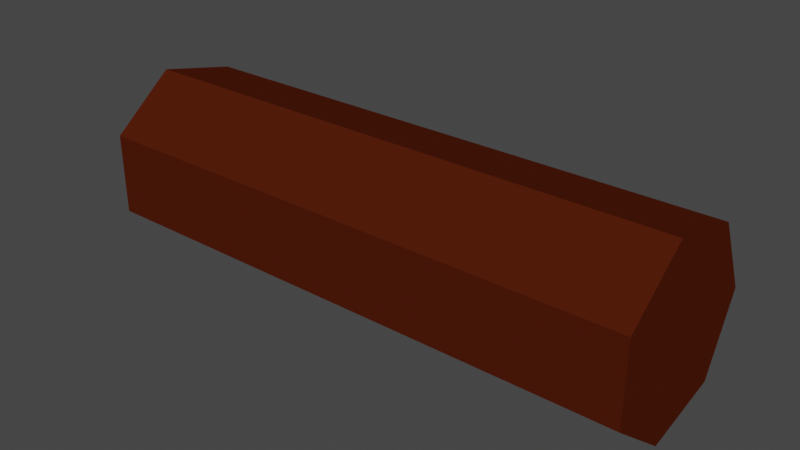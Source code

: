 # Source: drova.blend  (saved by Blender 2.90.8; exported with 4.5.12 LTS)
import bpy
from mathutils import Matrix  # noqa: F401  (used for matrix-valued properties, if any)

bpy.ops.wm.read_factory_settings(use_empty=True)
scene = bpy.context.scene
scene.name = 'Scene'

# ---- collections
col_collection = bpy.data.collections.new('Collection'); scene.collection.children.link(col_collection)

# ---- materials (node trees are filled in below, after node groups)
mat_material = bpy.data.materials.new('Material')
mat_material.alpha_threshold = 0.0
mat_material.use_transparent_shadow = False
mat_material.line_color = (0.0, 0.0, 0.0, 1.0)

# ---- material node trees
mat_material.use_nodes = True; mat_material.node_tree.nodes.clear()
_N = mat_material.node_tree.nodes; _L = mat_material.node_tree.links
n0 = _N.new('ShaderNodeOutputMaterial'); n0.name = 'Material Output'; n0.location = (300, 300)
n1 = _N.new('ShaderNodeBsdfPrincipled'); n1.name = 'Principled BSDF'; n1.location = (10, 300)
n1.distribution = 'GGX'
n1.subsurface_method = 'BURLEY'
n1.inputs[0].default_value = (0.07564, 0.0121, 0.003196, 1.0)
n1.inputs[2].default_value = 0.4
n1.inputs[3].default_value = 1.45
n1.inputs[13].default_value = 0.0
n1.inputs[27].default_value = (0.0, 0.0, 0.0, 1.0)
n1.inputs[28].default_value = 1.0
_L.new(n1.outputs[0], n0.inputs[0])
n0.is_active_output = True

# ---- world
world_world = bpy.data.worlds.new('World'); scene.world = world_world
world_world.use_nodes = True; world_world.node_tree.nodes.clear()
_N = world_world.node_tree.nodes; _L = world_world.node_tree.links
n0 = _N.new('ShaderNodeOutputWorld'); n0.name = 'World Output'; n0.location = (300, 300)
n1 = _N.new('ShaderNodeBackground'); n1.name = 'Background'; n1.location = (10, 300)
n1.inputs[0].default_value = (0.05088, 0.05088, 0.05088, 1.0)
_L.new(n1.outputs[0], n0.inputs[0])
n0.is_active_output = True
world_world.color = (0.05088, 0.05088, 0.05088)
world_world.use_sun_shadow = False
world_world.sun_shadow_jitter_overblur = 0.0

# ---- meshes
me_x = bpy.data.meshes.new('Цилиндр')
me_x.from_pydata([(-2.42e-08, 0.7505, 0.6856), (-2.42e-08, 0.7505, 5.165), (0.5868, 0.4679, 0.6856), (0.5868, 0.4679, 5.165), (0.7317, -0.167, 0.6856), (0.7317, -0.167, 5.165), (0.3256, -0.6762, 0.6856), (0.3256, -0.6762, 5.165), (-0.3256, -0.6762, 0.6856), (-0.3256, -0.6762, 5.165), (-0.7317, -0.167, 0.6856), (-0.7317, -0.167, 5.165), (-0.5868, 0.4679, 0.6856), (-0.5868, 0.4679, 5.165)], [], [(0, 1, 3, 2), (2, 3, 5, 4), (4, 5, 7, 6), (6, 7, 9, 8), (8, 9, 11, 10), (3, 1, 13, 11, 9, 7, 5), (10, 11, 13, 12), (12, 13, 1, 0), (0, 2, 4, 6, 8, 10, 12)])
_uv = me_x.uv_layers.new(name='UVКарта')
_uv.uv.foreach_set('vector', [1.0, 0.5, 1.0, 1.0, 0.8571, 1.0, 0.8571, 0.5, 0.8571, 0.5, 0.8571, 1.0, 0.7143, 1.0, 0.7143, 0.5, 0.7143, 0.5, 0.7143, 1.0, 0.5714, 1.0, 0.5714, 0.5, 0.5714, 0.5, 0.5714, 1.0, 0.4286, 1.0, 0.4286, 0.5, 0.4286, 0.5, 0.4286, 1.0, 0.2857, 1.0, 0.2857, 0.5, 0.4376, 0.3996, 0.25, 0.49, 0.06236, 0.3996, 0.01602, 0.1966, 0.1459, 0.03377, 0.3541, 0.03377, 0.484, 0.1966, 0.2857, 0.5, 0.2857, 1.0, 0.1429, 1.0, 0.1429, 0.5, 0.1429, 0.5, 0.1429, 1.0, 2.98e-08, 1.0, 2.98e-08, 0.5, 0.75, 0.49, 0.9376, 0.3996, 0.984, 0.1966, 0.8541, 0.03377, 0.6459, 0.03377, 0.516, 0.1966, 0.5624, 0.3996])
me_x.materials.append(mat_material)
me_x.use_remesh_fix_poles = True
me_x.use_remesh_preserve_attributes = False
me_x.use_mirror_vertex_groups = False
me_x.update()

# ---- objects
ob_x = bpy.data.objects.new('Цилиндр', me_x)

# ---- transforms, parenting, visibility, modifiers, constraints
ob_x.location = (0.0, 0.0, 0.0)
ob_x.rotation_euler = (0.0, 1.571, 0.0)
ob_x.lineart.crease_threshold = 0.0

# ---- collection membership
col_collection.objects.link(ob_x)

# ---- scene / render settings (as saved in the file)
scene.frame_start = 1; scene.frame_end = 250; scene.frame_set(1)
scene.render.engine = 'BLENDER_EEVEE_NEXT'
scene.cycles.use_denoising = False
scene.cycles.samples = 128
scene.cycles.sampling_pattern = 'TABULATED_SOBOL'
scene.cycles.use_adaptive_sampling = False
scene.cycles.use_light_tree = False
scene.view_settings.view_transform = 'Filmic'
bpy.context.view_layer.update()

# ---- added for rendering (the .blend has no active camera and no usable light): camera, sun
cam_auto = bpy.data.cameras.new('AutoCamera')
cam_auto.lens = 50.0
cam_auto.sensor_width = 36.0
cam_auto.clip_end = 1000.0
ob_auto_camera = bpy.data.objects.new('AutoCamera', cam_auto)
scene.collection.objects.link(ob_auto_camera)
ob_auto_camera.location = (7.48098, -5.42952, 3.64446)
ob_auto_camera.rotation_euler = (1.09748, -7.21219e-08, 0.694738)
scene.camera = ob_auto_camera
light_auto_sun = bpy.data.lights.new('AutoSun', 'SUN')
light_auto_sun.energy = 3.0
light_auto_sun.angle = 0.0523599
ob_auto_sun = bpy.data.objects.new('AutoSun', light_auto_sun)
scene.collection.objects.link(ob_auto_sun)
ob_auto_sun.rotation_euler = (0.872665, 0.174533, 0.523599)
bpy.context.view_layer.update()
